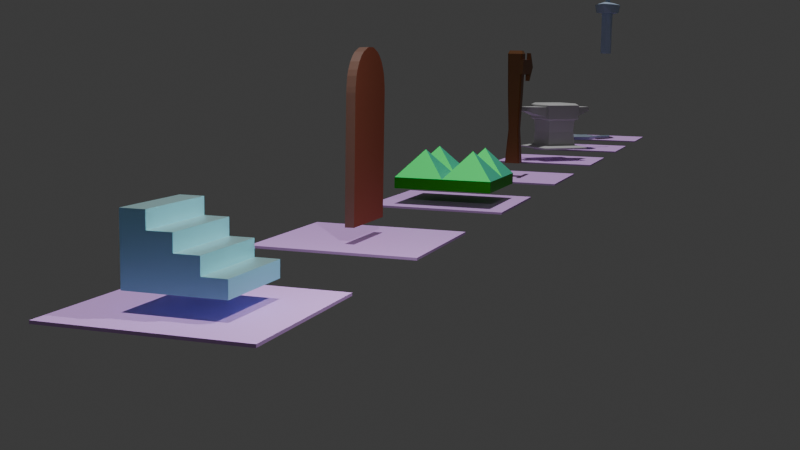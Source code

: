 # Source: paractic_modelling_sword1.blend  (saved by Blender 4.2.66; exported with 4.5.12 LTS)
import bpy
from mathutils import Matrix  # noqa: F401  (used for matrix-valued properties, if any)

bpy.ops.wm.read_factory_settings(use_empty=True)
scene = bpy.context.scene
scene.name = 'Scene'

# ---- collections
col_collection = bpy.data.collections.new('Collection'); scene.collection.children.link(col_collection)

# ---- materials (node trees are filled in below, after node groups)
mat_basic = bpy.data.materials.new('Basic')
mat_basic_hard = bpy.data.materials.new('Basic_hard')
mat_alap_sik = bpy.data.materials.new('Alap_sik')
mat_door_medium = bpy.data.materials.new('door_medium')
mat_door_light = bpy.data.materials.new('door_light')
mat_trap_basic = bpy.data.materials.new('trap_basic')
mat_trap_light = bpy.data.materials.new('trap_light')
mat_trap_dark = bpy.data.materials.new('trap_dark')
mat_column_medium = bpy.data.materials.new('column_medium')
mat_column_dark = bpy.data.materials.new('column_dark')
mat_column_light = bpy.data.materials.new('column_light')
mat_anvil_grey = bpy.data.materials.new('anvil_grey')
mat_pan_col = bpy.data.materials.new('pan_col')
mat_sword_basic = bpy.data.materials.new('sword_basic')

# ---- node groups
ng_smooth_by_angle = bpy.data.node_groups.new('Smooth by Angle', 'GeometryNodeTree')
_s = ng_smooth_by_angle.interface.new_socket(name='Mesh', in_out='OUTPUT', socket_type='NodeSocketGeometry')
_s = ng_smooth_by_angle.interface.new_socket(name='Mesh', in_out='INPUT', socket_type='NodeSocketGeometry')
_s = ng_smooth_by_angle.interface.new_socket(name='Angle', in_out='INPUT', socket_type='NodeSocketFloat')
_s.subtype = 'ANGLE'
_s.default_value = 0.5236
_s.min_value = 0.0
_s.max_value = 3.142
_s.description = 'Maximum face angle for smooth edges'
_s = ng_smooth_by_angle.interface.new_socket(name='Ignore Sharpness', in_out='INPUT', socket_type='NodeSocketBool')
_s.force_non_field = True
ng_smooth_by_angle.description = 'Set the sharpness of mesh edges based on the angle between the neighboring faces'
ng_smooth_by_angle.is_modifier = True
_N = ng_smooth_by_angle.nodes; _L = ng_smooth_by_angle.links
n0 = _N.new('GeometryNodeSetShadeSmooth'); n0.name = 'Set Shade Smooth'; n0.location = (120, -80)
n0.domain = 'EDGE'
n1 = _N.new('GeometryNodeSetShadeSmooth'); n1.name = 'Set Shade Smooth.001'; n1.location = (300, -80)
n2 = _N.new('NodeGroupOutput'); n2.name = 'Group Output'; n2.location = (480, -80)
n3 = _N.new('GeometryNodeInputMeshEdgeAngle'); n3.name = 'Edge Angle'; n3.location = (-440, -240)
n4 = _N.new('NodeGroupInput'); n4.name = 'Group Input'; n4.location = (-80, -80)
n5 = _N.new('GeometryNodeInputEdgeSmooth'); n5.name = 'Is Edge Smooth'; n5.location = (-260, -120)
n6 = _N.new('GeometryNodeInputShadeSmooth'); n6.name = 'Is Shade Smooth'; n6.location = (-440, -397)
n7 = _N.new('FunctionNodeCompare'); n7.name = 'Compare'; n7.location = (-260, -260)
n7.operation = 'LESS_EQUAL'
n7.inputs[6].default_value = (0.0, 0.0, 0.0, 0.0)
n7.inputs[7].default_value = (0.0, 0.0, 0.0, 0.0)
n8 = _N.new('FunctionNodeBooleanMath'); n8.name = 'Boolean Math.001'; n8.location = (-80, -260)
n9 = _N.new('NodeGroupInput'); n9.name = 'Group Input.001'; n9.location = (-440, -329)
n10 = _N.new('NodeGroupInput'); n10.name = 'Group Input.002'; n10.location = (-259, -189)
n11 = _N.new('FunctionNodeBooleanMath'); n11.name = 'Boolean Math'; n11.location = (-80, -149)
n11.operation = 'OR'
n12 = _N.new('FunctionNodeBooleanMath'); n12.name = 'Boolean Math.002'; n12.location = (-260, -380)
n12.operation = 'OR'
n13 = _N.new('NodeGroupInput'); n13.name = 'Group Input.003'; n13.location = (-440, -460)
_L.new(n3.outputs[0], n7.inputs[0])
_L.new(n1.outputs[0], n2.inputs[0])
_L.new(n9.outputs[1], n7.inputs[1])
_L.new(n7.outputs[0], n8.inputs[0])
_L.new(n4.outputs[0], n0.inputs[0])
_L.new(n0.outputs[0], n1.inputs[0])
_L.new(n8.outputs[0], n0.inputs[2])
_L.new(n10.outputs[2], n11.inputs[1])
_L.new(n5.outputs[0], n11.inputs[0])
_L.new(n11.outputs[0], n0.inputs[1])
_L.new(n13.outputs[2], n12.inputs[1])
_L.new(n6.outputs[0], n12.inputs[0])
_L.new(n12.outputs[0], n8.inputs[1])
n2.is_active_output = True

# ---- material node trees
mat_basic.use_nodes = True; mat_basic.node_tree.nodes.clear()
_N = mat_basic.node_tree.nodes; _L = mat_basic.node_tree.links
n0 = _N.new('ShaderNodeBsdfPrincipled'); n0.name = 'Principled BSDF'; n0.location = (10, 300)
n0.inputs[0].default_value = (0.2766, 0.7051, 0.8001, 1.0)
n1 = _N.new('ShaderNodeOutputMaterial'); n1.name = 'Material Output'; n1.location = (300, 300)
_L.new(n0.outputs[0], n1.inputs[0])
n1.is_active_output = True
mat_basic_hard.use_nodes = True; mat_basic_hard.node_tree.nodes.clear()
_N = mat_basic_hard.node_tree.nodes; _L = mat_basic_hard.node_tree.links
n0 = _N.new('ShaderNodeBsdfPrincipled'); n0.name = 'Principled BSDF'; n0.location = (10, 300)
n0.inputs[0].default_value = (0.5091, 0.7807, 0.8003, 1.0)
n0.inputs[1].default_value = 1.0
n1 = _N.new('ShaderNodeOutputMaterial'); n1.name = 'Material Output'; n1.location = (300, 300)
_L.new(n0.outputs[0], n1.inputs[0])
n1.is_active_output = True
mat_alap_sik.use_nodes = True; mat_alap_sik.node_tree.nodes.clear()
_N = mat_alap_sik.node_tree.nodes; _L = mat_alap_sik.node_tree.links
n0 = _N.new('ShaderNodeBsdfPrincipled'); n0.name = 'Principled BSDF'; n0.location = (10, 300)
n0.inputs[0].default_value = (0.7639, 0.4292, 0.9598, 0.0)
n1 = _N.new('ShaderNodeOutputMaterial'); n1.name = 'Material Output'; n1.location = (300, 300)
_L.new(n0.outputs[0], n1.inputs[0])
n1.is_active_output = True
mat_door_medium.use_nodes = True; mat_door_medium.node_tree.nodes.clear()
_N = mat_door_medium.node_tree.nodes; _L = mat_door_medium.node_tree.links
n0 = _N.new('ShaderNodeBsdfPrincipled'); n0.name = 'Principled BSDF'; n0.location = (10, 300)
n0.inputs[0].default_value = (0.3347, 0.1083, 0.06471, 1.0)
n0.inputs[1].default_value = 0.6744
n0.inputs[2].default_value = 1.0
n0.inputs[3].default_value = 1.0
n1 = _N.new('ShaderNodeOutputMaterial'); n1.name = 'Material Output'; n1.location = (300, 300)
_L.new(n0.outputs[0], n1.inputs[0])
n1.is_active_output = True
mat_door_light.use_nodes = True; mat_door_light.node_tree.nodes.clear()
_N = mat_door_light.node_tree.nodes; _L = mat_door_light.node_tree.links
n0 = _N.new('ShaderNodeBsdfPrincipled'); n0.name = 'Principled BSDF'; n0.location = (10, 300)
n0.inputs[0].default_value = (0.1985, 0.1017, 0.0727, 1.0)
n1 = _N.new('ShaderNodeOutputMaterial'); n1.name = 'Material Output'; n1.location = (300, 300)
_L.new(n0.outputs[0], n1.inputs[0])
n1.is_active_output = True
mat_trap_basic.use_nodes = True; mat_trap_basic.node_tree.nodes.clear()
_N = mat_trap_basic.node_tree.nodes; _L = mat_trap_basic.node_tree.links
n0 = _N.new('ShaderNodeBsdfPrincipled'); n0.name = 'Principled BSDF'; n0.location = (10, 300)
n0.inputs[0].default_value = (0.04353, 0.8013, 0.1992, 1.0)
n0.inputs[1].default_value = 0.8837
n0.inputs[2].default_value = 0.686
n1 = _N.new('ShaderNodeOutputMaterial'); n1.name = 'Material Output'; n1.location = (300, 300)
_L.new(n0.outputs[0], n1.inputs[0])
n1.is_active_output = True
mat_trap_light.use_nodes = True; mat_trap_light.node_tree.nodes.clear()
_N = mat_trap_light.node_tree.nodes; _L = mat_trap_light.node_tree.links
n0 = _N.new('ShaderNodeBsdfPrincipled'); n0.name = 'Principled BSDF'; n0.location = (10, 300)
n0.inputs[0].default_value = (0.1229, 0.7304, 0.5016, 1.0)
n0.inputs[1].default_value = 1.0
n0.inputs[2].default_value = 0.8721
n1 = _N.new('ShaderNodeOutputMaterial'); n1.name = 'Material Output'; n1.location = (300, 300)
_L.new(n0.outputs[0], n1.inputs[0])
n1.is_active_output = True
mat_trap_dark.use_nodes = True; mat_trap_dark.node_tree.nodes.clear()
_N = mat_trap_dark.node_tree.nodes; _L = mat_trap_dark.node_tree.links
n0 = _N.new('ShaderNodeBsdfPrincipled'); n0.name = 'Principled BSDF'; n0.location = (10, 300)
n0.inputs[0].default_value = (0.03145, 0.4969, 0.01212, 1.0)
n0.inputs[1].default_value = 0.9302
n0.inputs[2].default_value = 0.4651
n0.inputs[3].default_value = 1.0
n1 = _N.new('ShaderNodeOutputMaterial'); n1.name = 'Material Output'; n1.location = (300, 300)
_L.new(n0.outputs[0], n1.inputs[0])
n1.is_active_output = True
mat_column_medium.use_nodes = True; mat_column_medium.node_tree.nodes.clear()
_N = mat_column_medium.node_tree.nodes; _L = mat_column_medium.node_tree.links
n0 = _N.new('ShaderNodeBsdfPrincipled'); n0.name = 'Principled BSDF'; n0.location = (10, 300)
n0.inputs[0].default_value = (0.1838, 0.06099, 0.008393, 1.0)
n1 = _N.new('ShaderNodeOutputMaterial'); n1.name = 'Material Output'; n1.location = (300, 300)
_L.new(n0.outputs[0], n1.inputs[0])
n1.is_active_output = True
mat_column_dark.use_nodes = True; mat_column_dark.node_tree.nodes.clear()
_N = mat_column_dark.node_tree.nodes; _L = mat_column_dark.node_tree.links
n0 = _N.new('ShaderNodeBsdfPrincipled'); n0.name = 'Principled BSDF'; n0.location = (10, 300)
n0.inputs[0].default_value = (0.2037, 0.06403, 0.04224, 1.0)
n1 = _N.new('ShaderNodeOutputMaterial'); n1.name = 'Material Output'; n1.location = (300, 300)
_L.new(n0.outputs[0], n1.inputs[0])
n1.is_active_output = True
mat_column_light.use_nodes = True; mat_column_light.node_tree.nodes.clear()
_N = mat_column_light.node_tree.nodes; _L = mat_column_light.node_tree.links
n0 = _N.new('ShaderNodeBsdfPrincipled'); n0.name = 'Principled BSDF'; n0.location = (10, 300)
n0.inputs[0].default_value = (0.1607, 0.07226, 0.02708, 1.0)
n1 = _N.new('ShaderNodeOutputMaterial'); n1.name = 'Material Output'; n1.location = (300, 300)
_L.new(n0.outputs[0], n1.inputs[0])
n1.is_active_output = True
mat_anvil_grey.use_nodes = True; mat_anvil_grey.node_tree.nodes.clear()
_N = mat_anvil_grey.node_tree.nodes; _L = mat_anvil_grey.node_tree.links
n0 = _N.new('ShaderNodeBsdfPrincipled'); n0.name = 'Principled BSDF'; n0.location = (10, 300)
n0.inputs[0].default_value = (0.5271, 0.5271, 0.5271, 1.0)
n1 = _N.new('ShaderNodeOutputMaterial'); n1.name = 'Material Output'; n1.location = (300, 300)
_L.new(n0.outputs[0], n1.inputs[0])
n1.is_active_output = True
mat_pan_col.use_nodes = True; mat_pan_col.node_tree.nodes.clear()
_N = mat_pan_col.node_tree.nodes; _L = mat_pan_col.node_tree.links
n0 = _N.new('ShaderNodeBsdfPrincipled'); n0.name = 'Principled BSDF'; n0.location = (10, 300)
n0.inputs[0].default_value = (0.1845, 0.2462, 0.3185, 1.0)
n1 = _N.new('ShaderNodeOutputMaterial'); n1.name = 'Material Output'; n1.location = (300, 300)
_L.new(n0.outputs[0], n1.inputs[0])
n1.is_active_output = True
mat_sword_basic.use_nodes = True; mat_sword_basic.node_tree.nodes.clear()
_N = mat_sword_basic.node_tree.nodes; _L = mat_sword_basic.node_tree.links
n0 = _N.new('ShaderNodeBsdfPrincipled'); n0.name = 'Principled BSDF'; n0.location = (10, 300)
n0.inputs[0].default_value = (0.4342, 0.552, 0.7305, 1.0)
n1 = _N.new('ShaderNodeOutputMaterial'); n1.name = 'Material Output'; n1.location = (300, 300)
_L.new(n0.outputs[0], n1.inputs[0])
n1.is_active_output = True

# ---- world
world_world = bpy.data.worlds.new('World'); scene.world = world_world
world_world.use_nodes = True; world_world.node_tree.nodes.clear()
_N = world_world.node_tree.nodes; _L = world_world.node_tree.links
n0 = _N.new('ShaderNodeOutputWorld'); n0.name = 'World Output'; n0.location = (300, 300)
n1 = _N.new('ShaderNodeBackground'); n1.name = 'Background'; n1.location = (10, 300)
n1.inputs[0].default_value = (0.05088, 0.05088, 0.05088, 1.0)
_L.new(n1.outputs[0], n0.inputs[0])
n0.is_active_output = True
world_world.color = (0.05088, 0.05088, 0.05088)
world_world.sun_shadow_jitter_overblur = 0.0

# ---- cameras
cam_camera_01 = bpy.data.cameras.new('Camera_01')
cam_camera_01.clip_end = 100.0
cam_camera_01.ortho_scale = 7.314

# ---- lights
light_light = bpy.data.lights.new('Light', 'POINT')
light_light.energy = 1000.0
light_light.shadow_soft_size = 0.1
light_light_001 = bpy.data.lights.new('Light.001', 'POINT')
light_light_001.energy = 0.7
light_light_001.shadow_soft_size = 0.1
light_sun = bpy.data.lights.new('Sun', 'SUN')
light_sun.energy = 1.92

# ---- meshes
me_s_klap = bpy.data.meshes.new('Síklap')
me_s_klap.from_pydata([(-1.0, -1.0, 0.0), (1.0, -1.0, 0.0), (-1.0, 1.0, 0.0), (1.0, 1.0, 0.0), (1.0, -1.0, 0.35), (0.4977, -1.0, 0.35), (0.4977, 1.0, 0.35), (0.4977, -1.0, 0.7), (0.4977, 1.0, 0.7), (-0.002321, -1.0, 0.7), (-0.002321, 1.0, 0.7), (-0.002321, -1.0, 1.05), (-0.002321, 1.0, 1.05), (-0.5023, -1.0, 1.05), (-0.5023, 1.0, 1.05), (-0.5023, -1.0, 1.4), (-0.5023, 1.0, 1.4), (-1.0, -1.0, 1.4), (-1.0, 1.0, 1.4), (-1.0, -1.0, 0.0), (-1.0, 1.0, 0.0), (-1.0, 1.0, 1.4), (-0.5023, 1.0, 1.4), (-1.0, 1.0, 1.4), (-0.5023, 1.0, 1.4), (-0.002321, 0.9991, 1.05), (-0.5023, 0.9991, 1.05), (0.4977, 1.0, 0.7), (-0.002321, 1.0, 0.7), (1.0, 1.0, 0.35), (0.4977, 1.0, 0.35), (-1.0, -1.0, 0.0)], [(2, 0), (25, 26), (0, 31)], [(1, 4, 5, 19), (6, 8, 7, 5), (8, 10, 9, 7), (10, 12, 11, 9), (12, 14, 13, 11), (14, 16, 15, 13), (16, 18, 17, 15), (18, 20, 19, 17), (21, 22, 24, 23), (29, 3, 2, 20, 30), (6, 30, 20, 28, 27, 8), (10, 28, 20, 14, 12), (14, 20, 2, 21, 16), (0, 17, 19), (13, 15, 17, 0), (1, 0, 19), (19, 0, 13), (19, 9, 11, 13), (19, 5, 7, 9), (3, 1, 19, 2), (4, 1, 3, 29), (5, 4, 29, 30)])
me_s_klap.polygons.foreach_set('material_index', [0, 0, 2, 0, 2, 0, 2, 0, 0, 0, 0, 0, 0, 0, 0, 0, 0, 0, 0, 0, 0, 2])
_uv = me_s_klap.uv_layers.new(name='UVMap')
_uv.uv.foreach_set('vector', [1.0, 0.0, 1.0, 0.0, 1.0, 0.0, 1.0, 0.0, 1.0, 1.0, 1.0, 1.0, 1.0, 0.0, 1.0, 0.0, 1.0, 1.0, 1.0, 1.0, 1.0, 0.0, 1.0, 0.0, 1.0, 1.0, 1.0, 1.0, 1.0, 0.0, 1.0, 0.0, 1.0, 1.0, 1.0, 1.0, 1.0, 0.0, 1.0, 0.0, 1.0, 1.0, 1.0, 1.0, 1.0, 0.0, 1.0, 0.0, 1.0, 1.0, 1.0, 1.0, 1.0, 0.0, 1.0, 0.0, 1.0, 1.0, 1.0, 1.0, 1.0, 0.0, 1.0, 0.0, 0.0, 1.0, 0.2488, 1.0, 0.2488, 1.0, 0.0, 1.0, 0.0, 0.0, 1.0, 1.0, 0.0, 0.0, 0.0, 0.0, 0.0, 0.0, 1.0, 1.0, 0.0, 0.0, 0.0, 0.0, 0.0, 0.0, 0.0, 0.0, 1.0, 1.0, 1.0, 1.0, 0.0, 0.0, 0.0, 0.0, 1.0, 1.0, 1.0, 1.0, 1.0, 1.0, 0.0, 0.0, 0.0, 0.0, 0.0, 0.0, 1.0, 1.0, 0.0, 0.0, 1.0, 0.0, 1.0, 0.0, 1.0, 0.0, 1.0, 0.0, 1.0, 0.0, 0.0, 0.0, 1.0, 0.0, 0.0, 0.0, 1.0, 0.0, 1.0, 0.0, 0.0, 0.0, 1.0, 0.0, 1.0, 0.0, 1.0, 0.0, 1.0, 0.0, 1.0, 0.0, 1.0, 0.0, 1.0, 0.0, 1.0, 0.0, 1.0, 0.0, 0.0, 0.0, 1.0, 0.0, 1.0, 0.0, 0.0, 0.0, 1.0, 0.0, 1.0, 0.0, 1.0, 1.0, 0.0, 0.0, 1.0, 0.0, 1.0, 0.0, 0.0, 0.0, 0.0, 0.0])
me_s_klap.materials.append(mat_basic)
me_s_klap.materials.append(None)
me_s_klap.materials.append(mat_basic_hard)
me_s_klap.update()
me_s_klap_001 = bpy.data.meshes.new('Síklap.001')
me_s_klap_001.from_pydata([(-1.0, -1.0, 0.0), (1.0, -1.0, 0.0), (-1.0, 1.0, 0.0), (1.0, 1.0, 0.0), (-1.0, 1.0, 0.0), (-1.0, -1.0, 0.0), (1.0, -1.0, 0.0), (1.0, 1.0, 0.0), (-1.0, 1.0, -0.03061), (-1.0, -1.0, -0.03061), (1.0, -1.0, -0.03061), (1.0, 1.0, -0.03061)], [], [(0, 1, 3, 2), (5, 9, 10, 6), (1, 3, 7, 6), (2, 0, 5, 4), (3, 7, 4, 2), (0, 5, 6, 1), (9, 8, 11, 10), (6, 10, 11, 7), (4, 8, 9, 5), (7, 11, 8, 4)])
_uv = me_s_klap_001.uv_layers.new(name='UVMap')
_uv.uv.foreach_set('vector', [0.0, 0.0, 1.0, 0.0, 1.0, 1.0, 0.0, 1.0, 0.0, 0.0, 0.0, 0.0, 1.0, 0.0, 1.0, 0.0, 1.0, 0.0, 1.0, 1.0, 1.0, 1.0, 1.0, 0.0, 0.0, 1.0, 0.0, 0.0, 0.0, 0.0, 0.0, 1.0, 1.0, 1.0, 1.0, 1.0, 0.0, 1.0, 0.0, 1.0, 0.0, 0.0, 0.0, 0.0, 1.0, 0.0, 1.0, 0.0, 0.0, 0.0, 0.0, 1.0, 1.0, 1.0, 1.0, 0.0, 1.0, 0.0, 1.0, 0.0, 1.0, 1.0, 1.0, 1.0, 0.0, 1.0, 0.0, 1.0, 0.0, 0.0, 0.0, 0.0, 1.0, 1.0, 1.0, 1.0, 0.0, 1.0, 0.0, 1.0])
me_s_klap_001.materials.append(mat_alap_sik)
me_s_klap_001.update()
me_henger = bpy.data.meshes.new('Henger')
me_henger.from_pydata([(6.307, 1.174, 9.127), (3.222, 1.181, 9.146), (6.299, -1.405, 9.135), (3.214, -1.398, 9.154), (6.549, 1.169, -0.2458), (6.554, 1.151, -0.6644), (3.469, 1.158, -0.6458), (3.464, 1.176, -0.2272), (6.546, -1.392, -0.6566), (6.541, -1.41, -0.2379), (3.456, -1.403, -0.2193), (3.461, -1.385, -0.638), (6.545, -1.254, -1.804), (6.545, -1.33, -1.389), (3.46, -1.323, -1.371), (3.46, -1.247, -1.785), (6.544, -0.9116, -2.766), (6.544, -1.092, -2.37), (3.459, -1.085, -2.351), (3.459, -0.9048, -2.747), (6.545, -0.3863, -3.336), (6.544, -0.7374, -3.038), (3.459, -0.7306, -3.019), (3.46, -0.3794, -3.317), (6.545, -0.3122, -3.37), (6.546, 0.06795, -3.371), (3.461, 0.0748, -3.353), (3.46, -0.3053, -3.352), (6.548, 0.4933, -3.042), (6.547, 0.1417, -3.337), (3.462, 0.1486, -3.319), (3.463, 0.5001, -3.023), (6.551, 0.8487, -2.376), (6.549, 0.6677, -2.77), (3.464, 0.6746, -2.752), (3.465, 0.8556, -2.357), (6.553, 1.088, -1.397), (6.552, 1.011, -1.811), (3.467, 1.018, -1.792), (3.468, 1.095, -1.378)], [], [(12, 15, 18, 17), (12, 17, 32, 37), (16, 21, 28, 33), (24, 25, 29, 20), (28, 31, 34, 33), (32, 35, 38, 37), (9, 4, 0, 2), (8, 11, 14, 13), (36, 39, 6, 5), (0, 1, 3, 2), (10, 9, 2, 3), (3, 1, 7, 10), (16, 19, 22, 21), (20, 23, 27, 24), (25, 26, 30, 29), (8, 13, 36, 5), (14, 11, 6, 39), (18, 15, 38, 35), (22, 19, 34, 31), (26, 27, 23, 30), (5, 6, 7, 4), (11, 8, 9, 10), (15, 12, 13, 14), (19, 16, 17, 18), (23, 20, 21, 22), (26, 25, 24, 27), (31, 28, 29, 30), (35, 32, 33, 34), (39, 36, 37, 38), (10, 7, 6, 11), (14, 39, 38, 15), (18, 35, 34, 19), (22, 31, 30, 23), (8, 5, 4, 9), (12, 37, 36, 13), (16, 33, 32, 17), (20, 29, 28, 21), (4, 7, 1, 0)])
me_henger.polygons.foreach_set('material_index', [1, 0, 0, 0, 1, 1, 0, 1, 1, 1, 1, 0, 1, 1, 1, 0, 0, 0, 0, 0, 1, 1, 1, 1, 1, 1, 1, 1, 1, 0, 0, 0, 0, 0, 0, 0, 0, 1])
_uv = me_henger.uv_layers.new(name='UVMap')
_uv.uv.foreach_set('vector', [0.4243, 0.5, 0.4243, 1.0, 0.3882, 1.0, 0.3882, 0.5, 0.4243, 0.5, 0.3882, 0.5, 0.1118, 0.5, 0.07565, 0.5, 0.3568, 0.5, 0.3307, 0.5, 0.1693, 0.5, 0.1432, 0.5, 0.2741, 0.5, 0.2259, 0.5, 0.2166, 0.5, 0.2834, 0.5, 0.1693, 0.5, 0.1693, 1.0, 0.1432, 1.0, 0.1432, 0.5, 0.1118, 0.5, 0.1118, 1.0, 0.07565, 1.0, 0.07565, 0.5, 0.5, 0.5, 0.0, 0.5, 0.0, 0.5, 0.5, 0.5, 0.4886, 0.5, 0.4886, 1.0, 0.4489, 1.0, 0.4489, 0.5, 0.05114, 0.5, 0.05114, 1.0, 0.01136, 1.0, 0.01136, 0.5, 0.0, 0.5, 0.0, 1.0, 0.5, 1.0, 0.5, 0.5, 0.5, 1.0, 0.5, 0.5, 0.5, 0.5, 0.5, 1.0, 0.5, 1.0, 0.0, 1.0, 0.0, 1.0, 0.5, 1.0, 0.3568, 0.5, 0.3568, 1.0, 0.3307, 1.0, 0.3307, 0.5, 0.2834, 0.5, 0.2834, 1.0, 0.2741, 1.0, 0.2741, 0.5, 0.2259, 0.5, 0.2259, 1.0, 0.2166, 1.0, 0.2166, 0.5, 0.4886, 0.5, 0.4489, 0.5, 0.05114, 0.5, 0.01136, 0.5, 0.4489, 1.0, 0.4886, 1.0, 0.01136, 1.0, 0.05114, 1.0, 0.3882, 1.0, 0.4243, 1.0, 0.07565, 1.0, 0.1118, 1.0, 0.3307, 1.0, 0.3568, 1.0, 0.1432, 1.0, 0.1693, 1.0, 0.2259, 1.0, 0.2741, 1.0, 0.2834, 1.0, 0.2166, 1.0, 0.01136, 0.5, 0.01136, 1.0, 0.0, 1.0, 0.0, 0.5, 0.4886, 1.0, 0.4886, 0.5, 0.5, 0.5, 0.5, 1.0, 0.4243, 1.0, 0.4243, 0.5, 0.4489, 0.5, 0.4489, 1.0, 0.3568, 1.0, 0.3568, 0.5, 0.3882, 0.5, 0.3882, 1.0, 0.2834, 1.0, 0.2834, 0.5, 0.3307, 0.5, 0.3307, 1.0, 0.2259, 1.0, 0.2259, 0.5, 0.2741, 0.5, 0.2741, 1.0, 0.1693, 1.0, 0.1693, 0.5, 0.2166, 0.5, 0.2166, 1.0, 0.1118, 1.0, 0.1118, 0.5, 0.1432, 0.5, 0.1432, 1.0, 0.05114, 1.0, 0.05114, 0.5, 0.07565, 0.5, 0.07565, 1.0, 0.5, 1.0, 0.0, 1.0, 0.01136, 1.0, 0.4886, 1.0, 0.4489, 1.0, 0.05114, 1.0, 0.07565, 1.0, 0.4243, 1.0, 0.3882, 1.0, 0.1118, 1.0, 0.1432, 1.0, 0.3568, 1.0, 0.3307, 1.0, 0.1693, 1.0, 0.2166, 1.0, 0.2834, 1.0, 0.4886, 0.5, 0.01136, 0.5, 0.0, 0.5, 0.5, 0.5, 0.4243, 0.5, 0.07565, 0.5, 0.05114, 0.5, 0.4489, 0.5, 0.3568, 0.5, 0.1432, 0.5, 0.1118, 0.5, 0.3882, 0.5, 0.2834, 0.5, 0.2166, 0.5, 0.1693, 0.5, 0.3307, 0.5, 0.0, 0.5, 0.0, 1.0, 0.0, 1.0, 0.0, 0.5])
me_henger.materials.append(mat_door_medium)
me_henger.materials.append(mat_door_light)
me_henger.update()
me_s_klap_004 = bpy.data.meshes.new('Síklap.004')
me_s_klap_004.from_pydata([(-1.0, -1.0, 0.0), (1.0, -1.0, 0.0), (-1.0, 1.0, 0.0), (1.0, 1.0, 0.0), (-1.0, 1.0, 0.0), (-1.0, -1.0, 0.0), (1.0, -1.0, 0.0), (1.0, 1.0, 0.0), (-1.0, 1.0, -0.03061), (-1.0, -1.0, -0.03061), (1.0, -1.0, -0.03061), (1.0, 1.0, -0.03061)], [], [(0, 1, 3, 2), (5, 9, 10, 6), (1, 3, 7, 6), (2, 0, 5, 4), (3, 2, 4, 7), (0, 1, 6, 5), (9, 8, 11, 10), (6, 10, 11, 7), (4, 8, 9, 5), (7, 11, 8, 4)])
_uv = me_s_klap_004.uv_layers.new(name='UVMap')
_uv.uv.foreach_set('vector', [0.0, 0.0, 1.0, 0.0, 1.0, 1.0, 0.0, 1.0, 0.0, 0.0, 0.0, 0.0, 1.0, 0.0, 1.0, 0.0, 1.0, 0.0, 1.0, 1.0, 1.0, 1.0, 1.0, 0.0, 0.0, 1.0, 0.0, 0.0, 0.0, 0.0, 0.0, 1.0, 1.0, 1.0, 0.0, 1.0, 0.0, 1.0, 1.0, 1.0, 0.0, 0.0, 1.0, 0.0, 1.0, 0.0, 0.0, 0.0, 0.0, 0.0, 0.0, 1.0, 1.0, 1.0, 1.0, 0.0, 1.0, 0.0, 1.0, 0.0, 1.0, 1.0, 1.0, 1.0, 0.0, 1.0, 0.0, 1.0, 0.0, 0.0, 0.0, 0.0, 1.0, 1.0, 1.0, 1.0, 0.0, 1.0, 0.0, 1.0])
me_s_klap_004.materials.append(mat_alap_sik)
me_s_klap_004.update()
me_s_klap_005 = bpy.data.meshes.new('Síklap.005')
me_s_klap_005.from_pydata([(-1.0, -1.0, 0.0), (1.0, -1.0, 0.0), (-1.0, 1.0, 0.0), (1.0, 1.0, 0.0), (-1.0, 1.0, 0.0), (-1.0, -1.0, 0.0), (1.0, -1.0, 0.0), (1.0, 1.0, 0.0), (-1.0, 1.0, -0.03061), (-1.0, -1.0, -0.03061), (1.0, -1.0, -0.03061), (1.0, 1.0, -0.03061)], [], [(0, 1, 3, 2), (5, 9, 10, 6), (1, 3, 7, 6), (2, 0, 5, 4), (3, 2, 4, 7), (0, 1, 6, 5), (9, 8, 11, 10), (6, 10, 11, 7), (4, 8, 9, 5), (7, 11, 8, 4)])
_uv = me_s_klap_005.uv_layers.new(name='UVMap')
_uv.uv.foreach_set('vector', [0.0, 0.0, 1.0, 0.0, 1.0, 1.0, 0.0, 1.0, 0.0, 0.0, 0.0, 0.0, 1.0, 0.0, 1.0, 0.0, 1.0, 0.0, 1.0, 1.0, 1.0, 1.0, 1.0, 0.0, 0.0, 1.0, 0.0, 0.0, 0.0, 0.0, 0.0, 1.0, 1.0, 1.0, 0.0, 1.0, 0.0, 1.0, 1.0, 1.0, 0.0, 0.0, 1.0, 0.0, 1.0, 0.0, 0.0, 0.0, 0.0, 0.0, 0.0, 1.0, 1.0, 1.0, 1.0, 0.0, 1.0, 0.0, 1.0, 0.0, 1.0, 1.0, 1.0, 1.0, 0.0, 1.0, 0.0, 1.0, 0.0, 0.0, 0.0, 0.0, 1.0, 1.0, 1.0, 1.0, 0.0, 1.0, 0.0, 1.0])
me_s_klap_005.materials.append(mat_alap_sik)
me_s_klap_005.update()
me_s_klap_006 = bpy.data.meshes.new('Síklap.006')
me_s_klap_006.from_pydata([(-1.0, -1.0, 0.0), (1.0, -1.0, 0.0), (-1.0, 1.0, 0.0), (1.0, 1.0, 0.0), (-1.0, 1.0, 0.2246), (-1.0, -1.0, 0.2246), (1.0, -1.0, 0.2246), (1.0, 1.0, 0.2246), (-1.0, 0.0, 0.2246), (1.0, 0.0, 0.2246), (0.0, -1.0, 0.2246), (0.0, 1.0, 0.2246), (0.0, 0.0, 0.2246), (0.0, 0.0, 0.0), (0.5, 0.5, 0.7779), (0.5, -0.5, 0.7779), (-0.5, -0.5, 0.7779), (-0.5, 0.5, 0.7779)], [], [(13, 2, 3, 1), (1, 3, 7, 9), (2, 0, 5, 8), (2, 4, 11), (1, 6, 10), (2, 8, 4), (1, 9, 6), (0, 2, 13, 1), (0, 1, 10, 5), (3, 2, 11, 7), (12, 9, 14), (9, 7, 14), (7, 11, 14), (11, 12, 14), (10, 6, 15), (6, 9, 15), (9, 12, 15), (12, 10, 15), (5, 10, 16), (10, 12, 16), (12, 8, 16), (8, 5, 16), (8, 12, 17), (12, 11, 17), (11, 4, 17), (4, 8, 17)])
me_s_klap_006.polygons.foreach_set('material_index', [2, 2, 2, 2, 2, 2, 2, 2, 2, 2, 0, 1, 0, 1, 0, 1, 0, 1, 0, 1, 0, 0, 0, 1, 0, 0])
_uv = me_s_klap_006.uv_layers.new(name='UVMap')
_uv.uv.foreach_set('vector', [0.5, 0.5, 0.5, 1.0, 1.0, 1.0, 1.0, 0.5, 1.0, 0.5, 1.0, 1.0, 1.0, 1.0, 1.0, 0.5, 0.0, 0.5, 0.0, 0.0, 0.0, 0.0, 0.0, 0.5, 0.0, 1.0, 0.0, 1.0, 0.5, 1.0, 1.0, 0.0, 1.0, 0.0, 0.5, 0.0, 0.0, 0.5, 0.0, 0.5, 0.0, 1.0, 1.0, 0.5, 1.0, 0.5, 1.0, 0.0, 0.0, 0.0, 0.0, 0.5, 0.5, 0.5, 0.5, 0.0, 0.0, 0.0, 0.5, 0.0, 0.5, 0.0, 0.0, 0.0, 1.0, 1.0, 0.5, 1.0, 0.5, 1.0, 1.0, 1.0, 0.5, 0.5, 1.0, 0.5, 0.651, 0.651, 1.0, 0.5, 1.0, 1.0, 0.849, 0.651, 1.0, 1.0, 0.5, 1.0, 0.849, 0.849, 0.5, 1.0, 0.5, 0.5, 0.651, 0.849, 0.5, 0.0, 1.0, 0.0, 0.651, 0.151, 1.0, 0.0, 1.0, 0.5, 0.849, 0.151, 1.0, 0.5, 0.5, 0.5, 0.849, 0.349, 0.5, 0.5, 0.5, 0.0, 0.651, 0.349, 0.0, 0.0, 0.5, 0.0, 0.151, 0.151, 0.5, 0.0, 0.5, 0.5, 0.349, 0.151, 0.5, 0.5, 0.0, 0.5, 0.349, 0.349, 0.0, 0.5, 0.0, 0.0, 0.151, 0.349, 0.0, 0.5, 0.5, 0.5, 0.151, 0.651, 0.5, 0.5, 0.5, 1.0, 0.349, 0.651, 0.5, 1.0, 0.0, 1.0, 0.349, 0.849, 0.0, 1.0, 0.0, 0.5, 0.151, 0.849])
me_s_klap_006.materials.append(mat_trap_basic)
me_s_klap_006.materials.append(mat_trap_light)
me_s_klap_006.materials.append(mat_trap_dark)
me_s_klap_006.update()
me_s_klap_007 = bpy.data.meshes.new('Síklap.007')
me_s_klap_007.from_pydata([(-1.0, -1.0, 0.0), (1.0, -1.0, 0.0), (-1.0, 1.0, 0.0), (1.0, 1.0, 0.0), (-1.0, 1.0, 0.0), (-1.0, -1.0, 0.0), (1.0, -1.0, 0.0), (1.0, 1.0, 0.0), (-1.0, 1.0, -0.03061), (-1.0, -1.0, -0.03061), (1.0, -1.0, -0.03061), (1.0, 1.0, -0.03061)], [], [(0, 1, 3, 2), (5, 9, 10, 6), (1, 3, 7, 6), (2, 0, 5, 4), (3, 2, 4, 7), (0, 1, 6, 5), (9, 8, 11, 10), (6, 10, 11, 7), (4, 8, 9, 5), (7, 11, 8, 4)])
_uv = me_s_klap_007.uv_layers.new(name='UVMap')
_uv.uv.foreach_set('vector', [0.0, 0.0, 1.0, 0.0, 1.0, 1.0, 0.0, 1.0, 0.0, 0.0, 0.0, 0.0, 1.0, 0.0, 1.0, 0.0, 1.0, 0.0, 1.0, 1.0, 1.0, 1.0, 1.0, 0.0, 0.0, 1.0, 0.0, 0.0, 0.0, 0.0, 0.0, 1.0, 1.0, 1.0, 0.0, 1.0, 0.0, 1.0, 1.0, 1.0, 0.0, 0.0, 1.0, 0.0, 1.0, 0.0, 0.0, 0.0, 0.0, 0.0, 0.0, 1.0, 1.0, 1.0, 1.0, 0.0, 1.0, 0.0, 1.0, 0.0, 1.0, 1.0, 1.0, 1.0, 0.0, 1.0, 0.0, 1.0, 0.0, 0.0, 0.0, 0.0, 1.0, 1.0, 1.0, 1.0, 0.0, 1.0, 0.0, 1.0])
me_s_klap_007.materials.append(mat_alap_sik)
me_s_klap_007.update()
me_kocka = bpy.data.meshes.new('Kocka')
me_kocka.from_pydata([(-1.0, -0.8376, 1.0), (-0.8376, -1.0, 1.0), (-0.8376, 1.0, 1.0), (-1.0, 0.8376, 1.0), (0.8376, -1.0, 1.0), (1.0, -0.8376, 1.0), (1.0, 0.8376, 1.0), (0.8376, 1.0, 1.0), (-0.8362, -1.0, -0.8261), (-1.0, -0.8362, -0.8261), (-0.8362, 1.0, -0.8261), (-1.0, 0.8362, -0.8261), (1.0, 0.8362, -0.8261), (0.8362, 1.0, -0.8261), (0.8362, -1.0, -0.8261), (1.0, -0.8362, -0.8261), (-0.6948, -0.5325, 0.4353), (-0.5325, -0.6948, 0.4353), (-0.5325, 0.6948, 0.4353), (-0.6948, 0.5325, 0.4353), (0.6948, 0.5325, 0.4353), (0.5325, 0.6948, 0.4353), (0.5325, -0.6948, 0.4353), (0.6948, -0.5325, 0.4353), (-0.888, 0.7253, -0.1954), (-0.7253, 0.888, -0.1954), (0.7253, 0.888, -0.1954), (0.888, 0.7253, -0.1954), (0.888, -0.7253, -0.1954), (0.7253, -0.888, -0.1954), (-0.888, -0.7253, -0.1954), (-0.7253, -0.888, -0.1954), (-0.7993, 0.6339, -0.8795), (-0.6339, 0.7993, -0.8795), (0.6339, 0.7993, -0.8795), (0.7993, 0.6339, -0.8795), (0.7993, -0.6339, -0.8795), (0.6339, -0.7993, -0.8795), (-0.6339, -0.7993, -0.8795), (-0.7993, -0.6339, -0.8795), (0.9447, 3.761, -0.6093), (0.9002, 1.967, -0.4874), (0.9893, 1.967, -0.7312), (0.9893, 1.978, -0.8422), (0.9002, 1.978, -0.3765), (0.9447, -2.55, -0.6093), (0.9447, 3.761, -0.6093), (0.9002, 1.978, -0.3765), (0.9893, 1.978, -0.8422), (1.499, 3.761, -0.6078), (1.454, 1.978, -0.375), (1.543, 1.978, -0.8406), (1.543, 1.967, -0.7297), (1.454, 1.967, -0.4859), (1.499, -2.55, -0.6078), (0.9447, -2.55, -0.6093), (1.543, -2.55, -0.7297), (1.454, -2.55, -0.4859), (0.9002, -2.55, -0.4874), (0.9002, 1.967, -0.4874), (0.9002, -2.55, -0.4874), (0.9893, -2.55, -0.7312), (0.9893, -2.55, -0.7312), (0.9893, 1.967, -0.7312)], [], [(6, 7, 2, 3), (20, 6, 5, 23), (39, 9, 11, 32), (16, 0, 3, 19), (18, 2, 7, 21), (14, 29, 31, 8), (30, 16, 19, 24), (12, 27, 28, 15), (9, 30, 24, 11), (25, 18, 21, 26), (32, 33, 34, 35), (27, 20, 23, 28), (29, 22, 17, 31), (37, 14, 8, 38), (33, 10, 13, 34), (35, 12, 15, 36), (10, 25, 26, 13), (38, 39, 36, 37), (17, 1, 0, 16), (38, 8, 9, 39), (25, 10, 11, 24), (27, 12, 13, 26), (29, 14, 15, 28), (31, 17, 16, 30), (2, 18, 19, 3), (6, 20, 21, 7), (4, 22, 23, 5), (18, 25, 24, 19), (20, 27, 26, 21), (22, 29, 28, 23), (8, 31, 30, 9), (10, 33, 32, 11), (12, 35, 34, 13), (14, 37, 36, 15), (22, 4, 1, 17), (39, 32, 35, 36), (5, 6, 3, 0), (4, 5, 0, 1), (41, 44, 40), (40, 45, 60, 41), (40, 43, 42), (42, 62, 45, 40), (43, 40, 46, 48), (40, 44, 47, 46), (46, 47, 50, 49), (48, 46, 49, 51), (53, 49, 50), (49, 52, 51), (52, 49, 54, 56), (49, 53, 57, 54), (58, 55, 54, 57), (55, 61, 56, 54), (59, 58, 57, 53), (41, 60, 58, 59), (60, 45, 55, 58), (44, 41, 59, 47), (47, 59, 53, 50), (61, 63, 52, 56), (62, 42, 63, 61), (45, 62, 61, 55), (42, 43, 48, 63), (63, 48, 51, 52)])
me_kocka.polygons.foreach_set('material_index', [0, 2, 0, 0, 0, 0, 0, 2, 0, 0, 1, 2, 0, 0, 0, 2, 0, 1, 0, 0, 0, 0, 0, 0, 0, 0, 0, 0, 0, 0, 0, 0, 0, 0, 0, 1, 0, 0, 0, 0, 0, 0, 0, 0, 0, 0, 0, 0, 0, 0, 0, 0, 0, 0, 0, 0, 0, 1, 0, 0, 0, 0])
_uv = me_kocka.uv_layers.new(name='UVMap')
_uv.uv.foreach_set('vector', [0.625, 0.5203, 0.6453, 0.5, 0.8547, 0.5, 0.875, 0.5203, 0.5544, 0.5292, 0.625, 0.5203, 0.625, 0.7297, 0.5544, 0.7208, 0.3901, 0.02586, 0.3967, 0.02047, 0.3967, 0.2295, 0.3901, 0.2241, 0.5544, 0.02921, 0.625, 0.0203, 0.625, 0.2297, 0.5544, 0.2208, 0.5544, 0.2792, 0.625, 0.2703, 0.625, 0.4797, 0.5544, 0.4708, 0.3967, 0.7705, 0.4756, 0.7729, 0.4756, 0.9771, 0.3967, 0.9795, 0.4756, 0.02289, 0.5544, 0.02921, 0.5544, 0.2208, 0.4756, 0.2271, 0.3967, 0.5205, 0.4756, 0.5229, 0.4756, 0.7271, 0.3967, 0.7295, 0.3967, 0.02047, 0.4756, 0.02289, 0.4756, 0.2271, 0.3967, 0.2295, 0.4756, 0.2729, 0.5544, 0.2792, 0.5544, 0.4708, 0.4756, 0.4771, 0.3901, 0.3276, 0.3901, 0.2759, 0.3901, 0.4741, 0.3901, 0.5259, 0.4756, 0.5229, 0.5544, 0.5292, 0.5544, 0.7208, 0.4756, 0.7271, 0.4756, 0.7729, 0.5544, 0.7792, 0.5544, 0.9708, 0.4756, 0.9771, 0.3901, 0.7759, 0.3967, 0.7705, 0.3967, 0.9795, 0.3901, 0.9741, 0.3901, 0.2759, 0.3967, 0.2705, 0.3967, 0.4795, 0.3901, 0.4741, 0.3901, 0.5259, 0.3967, 0.5205, 0.3967, 0.7295, 0.3901, 0.7241, 0.3967, 0.2705, 0.4756, 0.2729, 0.4756, 0.4771, 0.3967, 0.4795, 0.3901, 0.9741, 0.3901, 0.9224, 0.3901, 0.7241, 0.3901, 0.7759, 0.5544, 0.0, 0.6181, 0.0, 0.625, 0.0203, 0.5544, 0.02921, 0.3901, 0.0, 0.3941, 0.0, 0.3967, 0.02047, 0.3901, 0.02586, 0.4756, 0.2729, 0.3967, 0.2705, 0.3967, 0.2295, 0.4756, 0.2271, 0.4756, 0.5229, 0.3967, 0.5205, 0.3967, 0.4795, 0.4756, 0.4771, 0.4756, 0.7729, 0.3967, 0.7705, 0.3967, 0.7295, 0.4756, 0.7271, 0.4808, 0.0, 0.5544, 0.0, 0.5544, 0.02921, 0.4756, 0.02289, 0.625, 0.2703, 0.5544, 0.2792, 0.5544, 0.2208, 0.625, 0.2297, 0.625, 0.5203, 0.5544, 0.5292, 0.5544, 0.4708, 0.625, 0.4797, 0.625, 0.7703, 0.5544, 0.7792, 0.5544, 0.7208, 0.625, 0.7297, 0.5544, 0.2792, 0.4756, 0.2729, 0.4756, 0.2271, 0.5544, 0.2208, 0.5544, 0.5292, 0.4756, 0.5229, 0.4756, 0.4771, 0.5544, 0.4708, 0.5544, 0.7792, 0.4756, 0.7729, 0.4756, 0.7271, 0.5544, 0.7208, 0.4002, 0.0, 0.4756, 0.0, 0.4756, 0.02289, 0.3967, 0.02047, 0.3967, 0.2705, 0.3901, 0.2759, 0.3901, 0.2241, 0.3967, 0.2295, 0.3967, 0.5205, 0.3901, 0.5259, 0.3901, 0.4741, 0.3967, 0.4795, 0.3967, 0.7705, 0.3901, 0.7759, 0.3901, 0.7241, 0.3967, 0.7295, 0.5544, 0.7792, 0.625, 0.7703, 0.625, 0.9797, 0.5544, 0.9708, 0.3901, 0.9224, 0.3901, 0.3276, 0.3901, 0.5259, 0.3901, 0.7241, 0.625, 0.7297, 0.625, 0.5203, 0.875, 0.5203, 0.875, 0.7297, 0.6453, 0.75, 0.625, 0.7297, 0.875, 0.7297, 0.8547, 0.75, 0.4756, 0.5809, 0.4756, 0.5774, 0.4442, 0.5769, 0.4442, 0.5805, 0.4442, 0.7281, 0.4756, 0.7271, 0.4756, 0.5809, 0.4442, 0.5805, 0.4129, 0.5765, 0.4129, 0.5801, 0.4129, 0.5801, 0.4129, 0.729, 0.4442, 0.7281, 0.4442, 0.5805, 0.4129, 0.5765, 0.4442, 0.5805, 0.4442, 0.5805, 0.4129, 0.5765, 0.4442, 0.5769, 0.4756, 0.5774, 0.4756, 0.5774, 0.4442, 0.5769, 0.4442, 0.5769, 0.4756, 0.5774, 0.4756, 0.5774, 0.4442, 0.5769, 0.4129, 0.5765, 0.4442, 0.5805, 0.4442, 0.5805, 0.4129, 0.5765, 0.4756, 0.5809, 0.4442, 0.5769, 0.4756, 0.5774, 0.4442, 0.5805, 0.4129, 0.5801, 0.4129, 0.5765, 0.4129, 0.5801, 0.4442, 0.5805, 0.4442, 0.7281, 0.4129, 0.729, 0.4442, 0.5805, 0.4756, 0.5809, 0.4756, 0.7271, 0.4442, 0.7281, 0.4756, 0.7271, 0.4442, 0.7281, 0.4442, 0.7281, 0.4756, 0.7271, 0.4442, 0.7281, 0.4129, 0.729, 0.4129, 0.729, 0.4442, 0.7281, 0.4756, 0.5809, 0.4756, 0.7271, 0.4756, 0.7271, 0.4756, 0.5809, 0.4756, 0.5809, 0.4756, 0.7271, 0.4756, 0.7271, 0.4756, 0.5809, 0.4756, 0.7271, 0.4442, 0.7281, 0.4442, 0.7281, 0.4756, 0.7271, 0.4756, 0.5774, 0.4756, 0.5809, 0.4756, 0.5809, 0.4756, 0.5774, 0.4756, 0.5774, 0.4756, 0.5809, 0.4756, 0.5809, 0.4756, 0.5774, 0.4129, 0.729, 0.4129, 0.5801, 0.4129, 0.5801, 0.4129, 0.729, 0.4129, 0.729, 0.4129, 0.5801, 0.4129, 0.5801, 0.4129, 0.729, 0.4442, 0.7281, 0.4129, 0.729, 0.4129, 0.729, 0.4442, 0.7281, 0.4129, 0.5801, 0.4129, 0.5765, 0.4129, 0.5765, 0.4129, 0.5801, 0.4129, 0.5801, 0.4129, 0.5765, 0.4129, 0.5765, 0.4129, 0.5801])
me_kocka.materials.append(mat_column_medium)
me_kocka.materials.append(mat_column_dark)
me_kocka.materials.append(mat_column_light)
me_kocka.update()
me_s_klap_008 = bpy.data.meshes.new('Síklap.008')
me_s_klap_008.from_pydata([(-1.0, -1.0, 0.0), (1.0, -1.0, 0.0), (-1.0, 1.0, 0.0), (1.0, 1.0, 0.0), (-1.0, 1.0, 0.0), (-1.0, -1.0, 0.0), (1.0, -1.0, 0.0), (1.0, 1.0, 0.0), (-1.0, 1.0, -0.03061), (-1.0, -1.0, -0.03061), (1.0, -1.0, -0.03061), (1.0, 1.0, -0.03061)], [], [(0, 1, 3, 2), (5, 9, 10, 6), (1, 3, 7, 6), (2, 0, 5, 4), (3, 2, 4, 7), (0, 1, 6, 5), (9, 8, 11, 10), (6, 10, 11, 7), (4, 8, 9, 5), (7, 11, 8, 4)])
_uv = me_s_klap_008.uv_layers.new(name='UVMap')
_uv.uv.foreach_set('vector', [0.0, 0.0, 1.0, 0.0, 1.0, 1.0, 0.0, 1.0, 0.0, 0.0, 0.0, 0.0, 1.0, 0.0, 1.0, 0.0, 1.0, 0.0, 1.0, 1.0, 1.0, 1.0, 1.0, 0.0, 0.0, 1.0, 0.0, 0.0, 0.0, 0.0, 0.0, 1.0, 1.0, 1.0, 0.0, 1.0, 0.0, 1.0, 1.0, 1.0, 0.0, 0.0, 1.0, 0.0, 1.0, 0.0, 0.0, 0.0, 0.0, 0.0, 0.0, 1.0, 1.0, 1.0, 1.0, 0.0, 1.0, 0.0, 1.0, 0.0, 1.0, 1.0, 1.0, 1.0, 0.0, 1.0, 0.0, 1.0, 0.0, 0.0, 0.0, 0.0, 1.0, 1.0, 1.0, 1.0, 0.0, 1.0, 0.0, 1.0])
me_s_klap_008.materials.append(mat_alap_sik)
me_s_klap_008.update()
me_kocka_002 = bpy.data.meshes.new('Kocka.002')
me_kocka_002.from_pydata([(-3.486, -3.35, 0.945), (-3.151, -2.977, 0.4387), (-3.486, 4.403, 0.945), (-3.151, 4.031, 0.4387), (3.486, -3.35, 0.945), (3.151, -2.977, 0.4387), (3.486, 4.403, 0.945), (3.151, 4.031, 0.4387), (-3.486, -3.35, 0.8366), (-3.486, 4.403, 0.8366), (3.486, 4.403, 0.8366), (3.486, -3.35, 0.8366), (-5.478, 6.619, 0.945), (-5.478, -5.565, 0.945), (-5.478, 6.619, 0.9006), (5.478, 6.619, 0.945), (5.478, 6.619, 0.9006), (5.478, -5.565, 0.945), (5.478, -5.565, 0.9006), (-5.478, -5.565, 0.9006), (-3.321, -3.167, 0.09378), (-3.321, 4.22, 0.09378), (3.321, 4.22, 0.09378), (3.321, -3.167, 0.09378), (-3.321, -3.167, -0.4188), (-3.321, 4.22, -0.4188), (3.321, 4.22, -0.4188), (3.321, -3.167, -0.4188), (-3.952, -3.868, 0.04536), (-3.952, 4.921, 0.04536), (3.952, 4.921, 0.04536), (3.952, -3.868, 0.04536), (-3.952, -3.868, -0.363), (-3.952, 4.921, -0.363), (3.952, 4.921, -0.363), (3.952, -3.868, -0.363), (-2.882, -3.868, -0.01102), (2.882, -3.868, -0.01102), (2.882, -3.868, -0.3066), (-2.882, -3.868, -0.3066), (2.882, 4.921, -0.01102), (-2.882, 4.921, -0.01102), (-2.882, 4.921, -0.3066), (2.882, 4.921, -0.3066), (1.335, -8.654, -0.184), (-1.335, -8.654, -0.184), (-1.335, -8.654, -0.3066), (1.335, -8.654, -0.3066), (-1.335, 9.707, -0.184), (1.335, 9.707, -0.184), (1.335, 9.707, -0.3066), (-1.335, 9.707, -0.3066), (2.108, 6.968, -0.0792), (2.308, 6.968, -0.3066), (-2.308, 6.968, -0.3066), (-2.108, 6.968, -0.0792), (-2.308, -5.915, -0.3066), (2.308, -5.915, -0.3066), (-2.108, -5.915, -0.0792), (2.108, -5.915, -0.0792)], [], [(8, 1, 3, 9), (9, 3, 7, 10), (10, 7, 5, 11), (11, 5, 1, 8), (2, 6, 4, 0), (3, 1, 20, 21), (11, 8, 19, 18), (4, 6, 15, 17), (9, 10, 16, 14), (2, 0, 13, 12), (17, 18, 19, 13), (15, 16, 18, 17), (12, 14, 16, 15), (13, 19, 14, 12), (0, 4, 17, 13), (8, 9, 14, 19), (10, 11, 18, 16), (6, 2, 12, 15), (27, 24, 32, 35), (1, 5, 23, 20), (7, 3, 21, 22), (5, 7, 22, 23), (26, 25, 24, 27), (23, 22, 30, 31), (24, 25, 33, 32), (26, 27, 35, 34), (31, 30, 34, 35), (29, 28, 32, 33), (57, 56, 46, 47), (53, 52, 49, 50), (21, 20, 28, 29), (25, 26, 34, 33), (20, 23, 31, 28), (22, 21, 29, 30), (28, 31, 37, 36), (31, 35, 38, 37), (35, 32, 39, 38), (32, 28, 36, 39), (30, 29, 41, 40), (29, 33, 42, 41), (33, 34, 43, 42), (34, 30, 40, 43), (45, 44, 47, 46), (49, 48, 51, 50), (56, 58, 45, 46), (55, 54, 51, 48), (52, 55, 48, 49), (59, 57, 47, 44), (54, 53, 50, 51), (58, 59, 44, 45), (42, 43, 53, 54), (40, 41, 55, 52), (41, 42, 54, 55), (43, 40, 52, 53), (36, 37, 59, 58), (37, 38, 57, 59), (39, 36, 58, 56), (38, 39, 56, 57)])
me_kocka_002.polygons.foreach_set('use_smooth', [True] * 58)
_uv = me_kocka_002.uv_layers.new(name='UVMap')
_uv.uv.foreach_set('vector', [0.4032, 0.0, 0.625, 0.0, 0.625, 0.25, 0.4032, 0.25, 0.4032, 0.25, 0.625, 0.25, 0.625, 0.5, 0.4032, 0.5, 0.4032, 0.5, 0.625, 0.5, 0.625, 0.75, 0.4032, 0.75, 0.4032, 0.75, 0.625, 0.75, 0.625, 1.0, 0.4032, 1.0, 0.125, 0.5, 0.375, 0.5, 0.375, 0.75, 0.125, 0.75, 0.625, 0.25, 0.625, 0.0, 0.625, 0.0, 0.625, 0.25, 0.4032, 0.75, 0.4032, 1.0, 0.4032, 1.0, 0.4032, 0.75, 0.375, 0.75, 0.375, 0.5, 0.375, 0.5, 0.375, 0.75, 0.4032, 0.25, 0.4032, 0.5, 0.4032, 0.5, 0.4032, 0.25, 0.125, 0.5, 0.125, 0.75, 0.125, 0.75, 0.125, 0.5, 0.375, 0.75, 0.4032, 0.75, 0.4032, 1.0, 0.375, 1.0, 0.375, 0.5, 0.4032, 0.5, 0.4032, 0.75, 0.375, 0.75, 0.375, 0.25, 0.4032, 0.25, 0.4032, 0.5, 0.375, 0.5, 0.375, 0.0, 0.4032, 0.0, 0.4032, 0.25, 0.375, 0.25, 0.125, 0.75, 0.375, 0.75, 0.375, 0.75, 0.125, 0.75, 0.4032, 0.0, 0.4032, 0.25, 0.4032, 0.25, 0.4032, 0.0, 0.4032, 0.5, 0.4032, 0.75, 0.4032, 0.75, 0.4032, 0.5, 0.375, 0.5, 0.125, 0.5, 0.125, 0.5, 0.375, 0.5, 0.625, 0.75, 0.875, 0.75, 0.875, 0.75, 0.625, 0.75, 0.625, 1.0, 0.625, 0.75, 0.625, 0.75, 0.625, 1.0, 0.625, 0.5, 0.625, 0.25, 0.625, 0.25, 0.625, 0.5, 0.625, 0.75, 0.625, 0.5, 0.625, 0.5, 0.625, 0.75, 0.625, 0.5, 0.875, 0.5, 0.875, 0.75, 0.625, 0.75, 0.625, 0.75, 0.625, 0.5, 0.625, 0.5, 0.625, 0.75, 0.875, 0.75, 0.875, 0.5, 0.875, 0.5, 0.875, 0.75, 0.625, 0.5, 0.625, 0.75, 0.625, 0.75, 0.625, 0.5, 0.625, 0.75, 0.625, 0.5, 0.625, 0.5, 0.625, 0.75, 0.625, 0.25, 0.625, 0.0, 0.625, 0.0, 0.625, 0.25, 0.625, 0.7518, 0.625, 0.9982, 0.625, 0.9982, 0.625, 0.7518, 0.625, 0.4982, 0.625, 0.4982, 0.625, 0.4982, 0.625, 0.4982, 0.625, 0.25, 0.625, 0.0, 0.625, 0.0, 0.625, 0.25, 0.875, 0.5, 0.625, 0.5, 0.625, 0.5, 0.875, 0.5, 0.625, 1.0, 0.625, 0.75, 0.625, 0.75, 0.625, 1.0, 0.625, 0.5, 0.625, 0.25, 0.625, 0.25, 0.625, 0.5, 0.625, 1.0, 0.625, 0.75, 0.625, 0.7518, 0.625, 0.9982, 0.625, 0.75, 0.625, 0.75, 0.625, 0.7518, 0.625, 0.7518, 0.625, 0.75, 0.625, 1.0, 0.625, 0.9982, 0.625, 0.7518, 0.625, 1.0, 0.625, 1.0, 0.625, 0.9982, 0.625, 0.9982, 0.625, 0.5, 0.625, 0.25, 0.625, 0.2518, 0.625, 0.4982, 0.625, 0.25, 0.625, 0.25, 0.625, 0.2518, 0.625, 0.2518, 0.625, 0.25, 0.625, 0.5, 0.625, 0.4982, 0.625, 0.2518, 0.625, 0.5, 0.625, 0.5, 0.625, 0.4982, 0.625, 0.4982, 0.625, 0.9982, 0.625, 0.7518, 0.625, 0.7518, 0.625, 0.9982, 0.625, 0.4982, 0.625, 0.2518, 0.625, 0.2518, 0.625, 0.4982, 0.625, 0.9982, 0.625, 0.9982, 0.625, 0.9982, 0.625, 0.9982, 0.625, 0.2518, 0.625, 0.2518, 0.625, 0.2518, 0.625, 0.2518, 0.625, 0.4982, 0.625, 0.2518, 0.625, 0.2518, 0.625, 0.4982, 0.625, 0.7518, 0.625, 0.7518, 0.625, 0.7518, 0.625, 0.7518, 0.625, 0.2518, 0.625, 0.4982, 0.625, 0.4982, 0.625, 0.2518, 0.625, 0.9982, 0.625, 0.7518, 0.625, 0.7518, 0.625, 0.9982, 0.625, 0.2518, 0.625, 0.4982, 0.625, 0.4982, 0.625, 0.2518, 0.625, 0.4982, 0.625, 0.2518, 0.625, 0.2518, 0.625, 0.4982, 0.625, 0.2518, 0.625, 0.2518, 0.625, 0.2518, 0.625, 0.2518, 0.625, 0.4982, 0.625, 0.4982, 0.625, 0.4982, 0.625, 0.4982, 0.625, 0.9982, 0.625, 0.7518, 0.625, 0.7518, 0.625, 0.9982, 0.625, 0.7518, 0.625, 0.7518, 0.625, 0.7518, 0.625, 0.7518, 0.625, 0.9982, 0.625, 0.9982, 0.625, 0.9982, 0.625, 0.9982, 0.625, 0.7518, 0.625, 0.9982, 0.625, 0.9982, 0.625, 0.7518])
me_kocka_002.materials.append(mat_anvil_grey)
me_kocka_002.update()
me_s_klap_009 = bpy.data.meshes.new('Síklap.009')
me_s_klap_009.from_pydata([(-1.0, -1.0, 0.0), (1.0, -1.0, 0.0), (-1.0, 1.0, 0.0), (1.0, 1.0, 0.0), (-1.0, 1.0, 0.0), (-1.0, -1.0, 0.0), (1.0, -1.0, 0.0), (1.0, 1.0, 0.0), (-1.0, 1.0, -0.03061), (-1.0, -1.0, -0.03061), (1.0, -1.0, -0.03061), (1.0, 1.0, -0.03061)], [], [(0, 1, 3, 2), (5, 9, 10, 6), (1, 3, 7, 6), (2, 0, 5, 4), (3, 2, 4, 7), (0, 1, 6, 5), (9, 8, 11, 10), (6, 10, 11, 7), (4, 8, 9, 5), (7, 11, 8, 4)])
_uv = me_s_klap_009.uv_layers.new(name='UVMap')
_uv.uv.foreach_set('vector', [0.0, 0.0, 1.0, 0.0, 1.0, 1.0, 0.0, 1.0, 0.0, 0.0, 0.0, 0.0, 1.0, 0.0, 1.0, 0.0, 1.0, 0.0, 1.0, 1.0, 1.0, 1.0, 1.0, 0.0, 0.0, 1.0, 0.0, 0.0, 0.0, 0.0, 0.0, 1.0, 1.0, 1.0, 0.0, 1.0, 0.0, 1.0, 1.0, 1.0, 0.0, 0.0, 1.0, 0.0, 1.0, 0.0, 0.0, 0.0, 0.0, 0.0, 0.0, 1.0, 1.0, 1.0, 1.0, 0.0, 1.0, 0.0, 1.0, 0.0, 1.0, 1.0, 1.0, 1.0, 0.0, 1.0, 0.0, 1.0, 0.0, 0.0, 0.0, 0.0, 1.0, 1.0, 1.0, 1.0, 0.0, 1.0, 0.0, 1.0])
me_s_klap_009.materials.append(mat_alap_sik)
me_s_klap_009.update()
me_henger_001 = bpy.data.meshes.new('Henger.001')
me_henger_001.from_pydata([(-5.595e-09, 1.037, 0.1287), (-5.351e-09, 0.878, -0.0215), (0.7331, 0.7331, 0.1287), (0.6208, 0.6208, -0.0215), (1.037, -8.214e-07, 0.1287), (0.878, -7.855e-07, -0.0215), (0.7331, -0.7331, 0.1287), (0.6208, -0.6208, -0.0215), (-5.595e-09, -1.037, 0.1287), (-5.351e-09, -0.878, -0.0215), (-0.7331, -0.7331, 0.1287), (-0.6208, -0.6208, -0.0215), (-1.037, -8.214e-07, 0.1287), (-0.878, -7.855e-07, -0.0215), (-0.7331, 0.7331, 0.1287), (-0.6208, 0.6208, -0.0215), (-0.002121, 0.845, -0.00701), (0.6029, 0.5944, -0.00701), (0.8535, -0.01067, -0.00701), (0.6029, -0.6157, -0.00701), (-0.002121, -0.8663, -0.00701), (-0.6072, -0.6157, -0.00701), (-0.8578, -0.01067, -0.00701), (-0.6072, 0.5944, -0.00701), (-0.002121, -0.01067, -0.00701), (-1.196e-08, -7.855e-07, -0.0215), (2.015, 1.346, -0.04784), (0.8919, 1.346, -0.04784), (2.015, 1.384, -0.03203), (0.8919, 1.384, -0.03203), (2.015, 1.399, 0.006135), (0.8919, 1.399, 0.006135), (2.015, 1.384, 0.0443), (0.8919, 1.384, 0.0443), (2.015, 1.346, 0.06011), (0.8919, 1.346, 0.06011), (2.015, 1.307, 0.0443), (0.8919, 1.307, 0.0443), (2.015, 1.292, 0.006135), (0.8919, 1.292, 0.006135), (2.015, 1.307, -0.03203), (0.8919, 1.307, -0.03203), (0.9128, 0.05732, 0.04602), (0.975, 0.04033, 0.08705), (1.008, -0.0006964, 0.104), (0.9416, -0.05149, 0.06346), (0.9157, -0.05871, 0.04602), (0.8816, -0.04172, 0.005002), (0.8716, -0.0006964, -0.01199), (0.877, 0.04033, 0.005002), (2.28, 0.05732, 0.04602), (2.28, 0.04033, 0.08705), (2.28, -0.0006964, 0.104), (2.28, -0.04172, 0.08705), (2.28, -0.05871, 0.04602), (2.28, -0.04172, 0.005002), (2.28, -0.0006964, -0.01199), (2.28, 0.04033, 0.005002), (2.28, -0.0006966, 0.04602), (0.8919, 1.384, -0.03203), (0.8919, 1.346, -0.04784), (0.8919, 1.399, 0.006135), (0.8919, 1.384, 0.0443), (0.8919, 1.346, 0.06011), (0.8919, 1.307, 0.0443), (0.8919, 1.292, 0.006135), (0.8919, 1.307, -0.03203), (0.8919, 1.346, 0.006135), (2.015, 1.346, 0.006135)], [], [(0, 1, 3, 2), (2, 3, 5, 4), (4, 5, 7, 6), (6, 7, 9, 8), (8, 9, 11, 10), (10, 11, 13, 12), (12, 13, 15, 14), (14, 15, 1, 0), (12, 14, 23, 22), (6, 8, 20, 19), (10, 12, 22, 21), (4, 6, 19, 18), (0, 2, 17, 16), (14, 0, 16, 23), (8, 10, 21, 20), (2, 4, 18, 17), (16, 17, 24), (17, 18, 24), (18, 19, 24), (19, 20, 24), (20, 21, 24), (21, 22, 24), (22, 23, 24), (23, 16, 24), (3, 1, 25), (1, 15, 25), (15, 13, 25), (13, 11, 25), (11, 9, 25), (9, 7, 25), (7, 5, 25), (5, 3, 25), (26, 27, 29, 28), (28, 29, 31, 30), (30, 31, 33, 32), (32, 33, 35, 34), (34, 35, 37, 36), (36, 37, 39, 38), (35, 33, 62, 63), (38, 39, 41, 40), (40, 41, 27, 26), (28, 30, 68), (50, 51, 58), (51, 52, 58), (52, 53, 58), (53, 54, 58), (54, 55, 58), (55, 56, 58), (56, 57, 58), (57, 50, 58), (46, 47, 55, 54), (44, 45, 53, 52), (42, 43, 51, 50), (49, 42, 50, 57), (47, 48, 56, 55), (45, 46, 54, 53), (43, 44, 52, 51), (48, 49, 57, 56), (63, 62, 67), (41, 39, 65, 66), (31, 29, 59, 61), (37, 35, 63, 64), (27, 41, 66, 60), (29, 27, 60, 59), (33, 31, 61, 62), (39, 37, 64, 65), (61, 59, 67), (66, 65, 67), (64, 63, 67), (62, 61, 67), (59, 60, 67), (60, 66, 67), (65, 64, 67), (34, 36, 68), (40, 26, 68), (26, 28, 68), (30, 32, 68), (36, 38, 68), (32, 34, 68), (38, 40, 68)])
_uv = me_henger_001.uv_layers.new(name='UVMap')
_uv.uv.foreach_set('vector', [1.0, 0.5, 1.0, 1.0, 0.875, 1.0, 0.875, 0.5, 0.875, 0.5, 0.875, 1.0, 0.75, 1.0, 0.75, 0.5, 0.75, 0.5, 0.75, 1.0, 0.625, 1.0, 0.625, 0.5, 0.625, 0.5, 0.625, 1.0, 0.5, 1.0, 0.5, 0.5, 0.5, 0.5, 0.5, 1.0, 0.375, 1.0, 0.375, 0.5, 0.375, 0.5, 0.375, 1.0, 0.25, 1.0, 0.25, 0.5, 0.25, 0.5, 0.25, 1.0, 0.125, 1.0, 0.125, 0.5, 0.125, 0.5, 0.125, 1.0, 0.0, 1.0, 0.0, 0.5, 0.25, 0.5, 0.125, 0.5, 0.125, 0.5, 0.25, 0.5, 0.625, 0.5, 0.5, 0.5, 0.5, 0.5, 0.625, 0.5, 0.375, 0.5, 0.25, 0.5, 0.25, 0.5, 0.375, 0.5, 0.75, 0.5, 0.625, 0.5, 0.625, 0.5, 0.75, 0.5, 1.0, 0.5, 0.875, 0.5, 0.875, 0.5, 1.0, 0.5, 0.125, 0.5, 0.0, 0.5, 0.0, 0.5, 0.125, 0.5, 0.5, 0.5, 0.375, 0.5, 0.375, 0.5, 0.5, 0.5, 0.875, 0.5, 0.75, 0.5, 0.75, 0.5, 0.875, 0.5, 0.75, 0.49, 0.9197, 0.4197, 0.75, 0.4761, 0.9197, 0.4197, 0.99, 0.25, 0.9099, 0.4099, 0.99, 0.25, 0.9197, 0.08029, 0.9761, 0.25, 0.9197, 0.08029, 0.75, 0.01, 0.9099, 0.09012, 0.75, 0.01, 0.5803, 0.08029, 0.75, 0.02389, 0.5803, 0.08029, 0.51, 0.25, 0.5901, 0.09012, 0.51, 0.25, 0.5803, 0.4197, 0.5239, 0.25, 0.5803, 0.4197, 0.75, 0.49, 0.5901, 0.4099, 0.4197, 0.4197, 0.25, 0.49, 0.4073, 0.4073, 0.25, 0.49, 0.08029, 0.4197, 0.25, 0.4725, 0.08029, 0.4197, 0.01, 0.25, 0.09269, 0.4073, 0.01, 0.25, 0.08029, 0.08029, 0.02752, 0.25, 0.08029, 0.08029, 0.25, 0.01, 0.09269, 0.09269, 0.25, 0.01, 0.4197, 0.08029, 0.25, 0.02752, 0.4197, 0.08029, 0.49, 0.25, 0.4073, 0.09269, 0.49, 0.25, 0.4197, 0.4197, 0.4725, 0.25, 1.0, 0.5, 1.0, 1.0, 0.875, 1.0, 0.875, 0.5, 0.875, 0.5, 0.875, 1.0, 0.75, 1.0, 0.75, 0.5, 0.75, 0.5, 0.75, 1.0, 0.625, 1.0, 0.625, 0.5, 0.625, 0.5, 0.625, 1.0, 0.5, 1.0, 0.5, 0.5, 0.5, 0.5, 0.5, 1.0, 0.375, 1.0, 0.375, 0.5, 0.375, 0.5, 0.375, 1.0, 0.25, 1.0, 0.25, 0.5, 0.5, 1.0, 0.625, 1.0, 0.625, 1.0, 0.5, 1.0, 0.25, 0.5, 0.25, 1.0, 0.125, 1.0, 0.125, 0.5, 0.125, 0.5, 0.125, 1.0, 0.0, 1.0, 0.0, 0.5, 0.875, 0.5, 0.75, 0.5, 0.875, 0.5, 0.75, 0.49, 0.9197, 0.4197, 0.75, 0.4761, 0.9197, 0.4197, 0.99, 0.25, 0.9099, 0.4099, 0.99, 0.25, 0.9197, 0.08029, 0.9761, 0.25, 0.9197, 0.08029, 0.75, 0.01, 0.9099, 0.09012, 0.75, 0.01, 0.5803, 0.08029, 0.75, 0.02389, 0.5803, 0.08029, 0.51, 0.25, 0.5901, 0.09012, 0.51, 0.25, 0.5803, 0.4197, 0.5239, 0.25, 0.5803, 0.4197, 0.75, 0.49, 0.5901, 0.4099, 0.75, 0.01, 0.5803, 0.08029, 0.5803, 0.08029, 0.75, 0.01, 0.99, 0.25, 0.8221, 0.03987, 0.9197, 0.08029, 0.99, 0.25, 0.75, 0.49, 0.9197, 0.4197, 0.9197, 0.4197, 0.75, 0.49, 0.5803, 0.4197, 0.75, 0.49, 0.75, 0.49, 0.5803, 0.4197, 0.5803, 0.08029, 0.51, 0.25, 0.51, 0.25, 0.5803, 0.08029, 0.8221, 0.03987, 0.75, 0.01, 0.75, 0.01, 0.9197, 0.08029, 0.9197, 0.4197, 0.99, 0.25, 0.99, 0.25, 0.9197, 0.4197, 0.51, 0.25, 0.5803, 0.4197, 0.5803, 0.4197, 0.51, 0.25, 0.5, 1.0, 0.625, 1.0, 0.5, 1.0, 0.125, 1.0, 0.25, 1.0, 0.25, 1.0, 0.125, 1.0, 0.75, 1.0, 0.875, 1.0, 0.875, 1.0, 0.75, 1.0, 0.375, 1.0, 0.5, 1.0, 0.5, 1.0, 0.375, 1.0, 0.0, 1.0, 0.125, 1.0, 0.125, 1.0, 0.0, 1.0, 0.875, 1.0, 1.0, 1.0, 1.0, 1.0, 0.875, 1.0, 0.625, 1.0, 0.75, 1.0, 0.75, 1.0, 0.625, 1.0, 0.25, 1.0, 0.375, 1.0, 0.375, 1.0, 0.25, 1.0, 0.75, 1.0, 0.875, 1.0, 0.75, 1.0, 0.125, 1.0, 0.25, 1.0, 0.125, 1.0, 0.375, 1.0, 0.5, 1.0, 0.375, 1.0, 0.625, 1.0, 0.75, 1.0, 0.625, 1.0, 0.875, 1.0, 1.0, 1.0, 0.875, 1.0, 0.0, 1.0, 0.125, 1.0, 0.0, 1.0, 0.25, 1.0, 0.375, 1.0, 0.25, 1.0, 0.5, 0.5, 0.375, 0.5, 0.5, 0.5, 0.125, 0.5, 0.0, 0.5, 0.125, 0.5, 1.0, 0.5, 0.875, 0.5, 1.0, 0.5, 0.75, 0.5, 0.625, 0.5, 0.75, 0.5, 0.375, 0.5, 0.25, 0.5, 0.375, 0.5, 0.625, 0.5, 0.5, 0.5, 0.625, 0.5, 0.25, 0.5, 0.125, 0.5, 0.25, 0.5])
me_henger_001.materials.append(mat_pan_col)
me_henger_001.update()
me_s_klap_002 = bpy.data.meshes.new('Síklap.002')
me_s_klap_002.from_pydata([(-1.0, -1.0, 0.0), (1.0, -1.0, 0.0), (-1.0, 1.0, 0.0), (1.0, 1.0, 0.0), (-1.0, 1.0, 0.0), (-1.0, -1.0, 0.0), (1.0, -1.0, 0.0), (1.0, 1.0, 0.0), (-1.0, 1.0, -0.03061), (-1.0, -1.0, -0.03061), (1.0, -1.0, -0.03061), (1.0, 1.0, -0.03061)], [], [(0, 1, 3, 2), (5, 9, 10, 6), (1, 3, 7, 6), (2, 0, 5, 4), (3, 2, 4, 7), (0, 1, 6, 5), (9, 8, 11, 10), (6, 10, 11, 7), (4, 8, 9, 5), (7, 11, 8, 4)])
_uv = me_s_klap_002.uv_layers.new(name='UVMap')
_uv.uv.foreach_set('vector', [0.0, 0.0, 1.0, 0.0, 1.0, 1.0, 0.0, 1.0, 0.0, 0.0, 0.0, 0.0, 1.0, 0.0, 1.0, 0.0, 1.0, 0.0, 1.0, 1.0, 1.0, 1.0, 1.0, 0.0, 0.0, 1.0, 0.0, 0.0, 0.0, 0.0, 0.0, 1.0, 1.0, 1.0, 0.0, 1.0, 0.0, 1.0, 1.0, 1.0, 0.0, 0.0, 1.0, 0.0, 1.0, 0.0, 0.0, 0.0, 0.0, 0.0, 0.0, 1.0, 1.0, 1.0, 1.0, 0.0, 1.0, 0.0, 1.0, 0.0, 1.0, 1.0, 1.0, 1.0, 0.0, 1.0, 0.0, 1.0, 0.0, 0.0, 0.0, 0.0, 1.0, 1.0, 1.0, 1.0, 0.0, 1.0, 0.0, 1.0])
me_s_klap_002.materials.append(mat_alap_sik)
me_s_klap_002.update()
me_kocka_001 = bpy.data.meshes.new('Kocka.001')
me_kocka_001.from_pydata([(0.0, -0.6871, 5.876), (0.0, -0.9492, 13.42), (0.1284, 0.0, 5.876), (0.2987, 0.0, 14.05), (0.0, 0.0, 15.26), (0.7119, 0.0, 5.706), (0.0, -1.235, 5.199), (0.0, -1.672, 5.706), (0.4404, -1.014, 5.706), (0.3449, -0.9394, 5.279), (0.0, -1.235, 5.199), (0.3449, -0.9394, 5.279), (0.3449, -0.9394, 5.279), (0.3449, -0.9394, 5.279), (0.6275, 0.0, 5.279), (0.3449, -0.9394, 5.279), (0.3449, -0.9394, 5.279), (0.0, -0.3759, 5.255), (0.2951, 0.0, 5.279), (0.3449, -0.9394, 5.279), (0.2607, -0.2996, 5.26), (0.0, -0.2289, 2.984), (0.0, 0.0, 3.009), (0.2951, 0.0, 3.009), (0.2607, -0.1526, 2.989)], [], [(2, 3, 1, 0), (14, 15, 16), (3, 4, 1), (2, 0, 8, 5), (8, 0, 7), (9, 8, 7, 6), (9, 6, 10), (13, 15, 14, 5, 8, 9, 11, 12), (14, 15, 19, 20, 18), (18, 20, 24, 23), (17, 20, 19, 10), (23, 24, 21, 22), (20, 17, 21, 24)])
_uv = me_kocka_001.uv_layers.new(name='UVMap')
_uv.uv.foreach_set('vector', [0.375, 0.625, 0.625, 0.625, 0.625, 0.75, 0.375, 0.75, 0.375, 0.625, 0.375, 0.7309, 0.375, 0.7309, 0.625, 0.625, 0.75, 0.625, 0.625, 0.75, 0.375, 0.625, 0.375, 0.75, 0.375, 0.6892, 0.375, 0.625, 0.375, 0.6892, 0.375, 0.75, 0.375, 0.7465, 0.375, 0.7309, 0.375, 0.6892, 0.375, 0.7465, 0.375, 0.75, 0.375, 0.7309, 0.375, 0.75, 0.375, 0.75, 0.375, 0.7309, 0.375, 0.7309, 0.375, 0.625, 0.375, 0.625, 0.375, 0.6892, 0.375, 0.7309, 0.375, 0.7309, 0.375, 0.7309, 0.375, 0.625, 0.375, 0.7309, 0.375, 0.7309, 0.375, 0.6549, 0.375, 0.625, 0.375, 0.625, 0.375, 0.6549, 0.375, 0.6549, 0.375, 0.625, 0.375, 0.6572, 0.375, 0.6549, 0.375, 0.7309, 0.375, 0.7309, 0.375, 0.625, 0.375, 0.6549, 0.375, 0.6572, 0.375, 0.625, 0.375, 0.6549, 0.375, 0.6572, 0.375, 0.6572, 0.375, 0.6549])
me_kocka_001.materials.append(mat_sword_basic)
me_kocka_001.update()

# ---- objects
ob_light = bpy.data.objects.new('Light', light_light)
ob_mod_stairs = bpy.data.objects.new('mod_stairs', me_s_klap)
ob_s_klap_001 = bpy.data.objects.new('Síklap.001', me_s_klap_001)
ob_mod_door = bpy.data.objects.new('mod_door', me_henger)
ob_s_klap_002 = bpy.data.objects.new('Síklap.002', me_s_klap_004)
ob_s_klap_003 = bpy.data.objects.new('Síklap.003', me_s_klap_005)
ob_mod_trap = bpy.data.objects.new('mod_trap', me_s_klap_006)
ob_s_klap_004 = bpy.data.objects.new('Síklap.004', me_s_klap_007)
ob_mod_anvil = bpy.data.objects.new('mod_anvil', me_kocka)
ob_light_001 = bpy.data.objects.new('Light.001', light_light_001)
ob_s_klap_005 = bpy.data.objects.new('Síklap.005', me_s_klap_008)
ob_camera_001 = bpy.data.objects.new('Camera.001', cam_camera_01)
ob_mod_anvil_01 = bpy.data.objects.new('mod_anvil.01', me_kocka_002)
ob_sun = bpy.data.objects.new('Sun', light_sun)
ob_s_klap_006 = bpy.data.objects.new('Síklap.006', me_s_klap_009)
ob_henger = bpy.data.objects.new('Henger', me_henger_001)
ob_s_klap_007 = bpy.data.objects.new('Síklap.007', me_s_klap_002)
ob_kocka = bpy.data.objects.new('Kocka', me_kocka_001)

# ---- transforms, parenting, visibility, modifiers, constraints
ob_light.location = (4.076, 1.005, 5.904)
ob_light.rotation_euler = (0.6503, 0.05522, 1.866)
ob_light.lock_rotations_4d = False
ob_light.empty_display_type = 'ARROWS'
ob_light.color = (0.0, 0.0, 0.0, 0.0)
ob_light.lineart.crease_threshold = 0.0
ob_mod_stairs.location = (0.02461, 0.02236, 0.5)
ob_s_klap_001.location = (0.0, 0.0, 0.1259)
ob_s_klap_001.scale = (2.023, 2.023, 2.023)
ob_mod_door.location = (-0.3394, 8.142, 3.55)
ob_mod_door.rotation_euler = (0.0013, 3.136, -0.002655)
ob_mod_door.scale = (-0.0744, 0.7756, 0.3325)
ob_s_klap_002.location = (0.0, 8.004, 0.1259)
ob_s_klap_002.scale = (2.023, 2.023, 2.023)
ob_s_klap_003.location = (0.0, 15.99, 0.1259)
ob_s_klap_003.scale = (2.023, 2.023, 2.023)
ob_mod_trap.location = (0.06311, 16.0, 0.5878)
ob_mod_trap.scale = (1.473, 1.473, 1.473)
ob_s_klap_004.location = (0.0, 24.11, 0.1259)
ob_s_klap_004.scale = (2.023, 2.023, 2.023)
ob_mod_anvil.location = (0.03844, 24.19, 2.848)
ob_mod_anvil.scale = (0.2744, 0.2744, -2.218)
ob_light_001.location = (4.242, 17.53, 4.856)
ob_light_001.rotation_euler = (0.6503, 0.05522, 1.866)
ob_light_001.lock_rotations_4d = False
ob_light_001.empty_display_type = 'ARROWS'
ob_light_001.color = (0.0, 0.0, 0.0, 0.0)
ob_light_001.lineart.crease_threshold = 0.0
ob_s_klap_005.location = (0.0, 32.2, 0.1259)
ob_s_klap_005.scale = (2.023, 2.023, 2.023)
ob_camera_001.location = (9.165, -16.79, 4.396)
ob_camera_001.rotation_euler = (1.423, -0.01678, 0.3225)
ob_camera_001.lock_rotations_4d = False
ob_camera_001.empty_display_type = 'ARROWS'
ob_camera_001.color = (0.0, 0.0, 0.0, 0.0)
ob_camera_001.display_type = 'WIRE'
ob_camera_001.lineart.crease_threshold = 0.0
ob_mod_anvil_01.location = (0.1165, 32.27, 2.007)
ob_mod_anvil_01.rotation_euler = (0.0, 0.0, 2.356)
ob_mod_anvil_01.scale = (0.1795, 0.1795, -1.451)
_m = ob_mod_anvil_01.modifiers.new('Smooth by Angle', 'NODES')
_m.node_group = ng_smooth_by_angle
_m.use_pin_to_last = True
_m.show_group_selector = False
ob_sun.location = (4.022, 20.59, 5.83)
ob_s_klap_006.location = (0.0, 40.06, 0.1259)
ob_s_klap_006.scale = (2.023, 2.023, 2.023)
ob_henger.location = (-0.1568, 39.37, 0.6158)
ob_henger.rotation_euler = (0.0, -0.0, 0.9153)
ob_s_klap_007.location = (0.0, 48.04, 0.1259)
ob_s_klap_007.scale = (2.023, 2.023, 2.023)
ob_kocka.location = (-0.0864, 48.04, 1.949)
_m = ob_kocka.modifiers.new('Tükrözés', 'MIRROR')
_m.use_axis = (True, True, False)
_m.use_clip = True

# ---- collection membership
col_collection.objects.link(ob_light)
col_collection.objects.link(ob_mod_stairs)
col_collection.objects.link(ob_s_klap_001)
col_collection.objects.link(ob_mod_door)
col_collection.objects.link(ob_s_klap_002)
col_collection.objects.link(ob_s_klap_003)
col_collection.objects.link(ob_mod_trap)
col_collection.objects.link(ob_s_klap_004)
col_collection.objects.link(ob_mod_anvil)
col_collection.objects.link(ob_light_001)
col_collection.objects.link(ob_s_klap_005)
col_collection.objects.link(ob_camera_001)
col_collection.objects.link(ob_mod_anvil_01)
col_collection.objects.link(ob_sun)
col_collection.objects.link(ob_s_klap_006)
col_collection.objects.link(ob_henger)
col_collection.objects.link(ob_s_klap_007)
col_collection.objects.link(ob_kocka)

# ---- scene / render settings (as saved in the file)
scene.camera = ob_camera_001
scene.frame_start = 1; scene.frame_end = 250; scene.frame_set(1)
scene.render.engine = 'BLENDER_EEVEE_NEXT'
bpy.context.view_layer.update()
